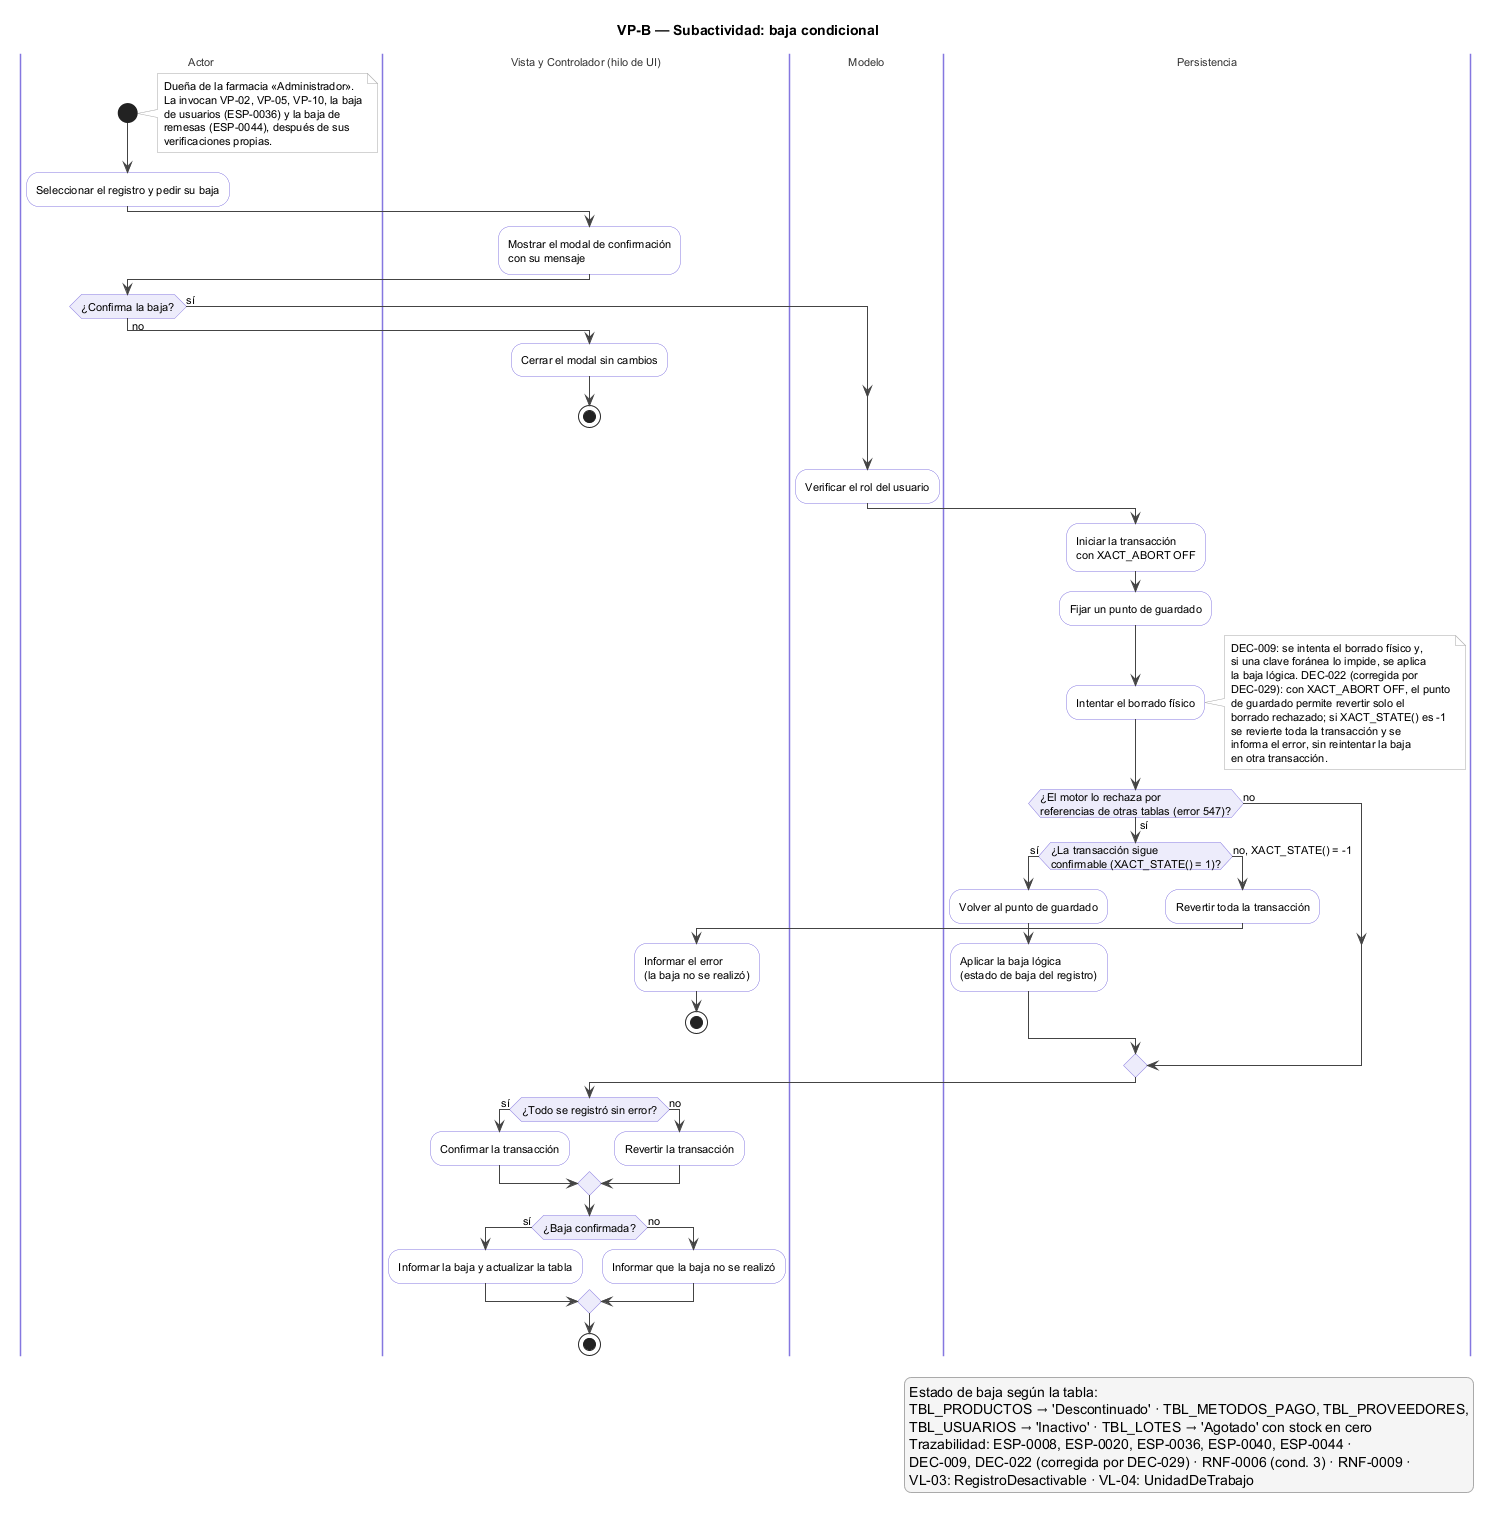

The diagram above was rendered by PlantUML. Its source (embedded in the PNG):
@startuml VP-B_BajaCondicional
!pragma layout smetana
' Vista de procesos FARMASIL_APP — VP-B_BajaCondicional (v02.00).
' v02.00 (08/11/2026, issue #63): corrección de DEC-022 por DEC-029 (XACT_ABORT OFF y XACT_STATE).
' Convenciones: DEC-025 (particiones de VL-04, nivel de arquitectura, PlantUML + PNG).
skinparam shadowing false
skinparam defaultFontSize 11
skinparam ArrowColor #444444
skinparam activity {
  BackgroundColor #FFFFFF
  BorderColor #8577E0
  DiamondBackgroundColor #EDECFB
  DiamondBorderColor #8577E0
  BarColor #444444
}
skinparam swimlane {
  BorderColor #8577E0
  TitleFontColor #333333
}
skinparam note {
  BackgroundColor #FAFAFA
  BorderColor #AAAAAA
}
skinparam legend {
  BackgroundColor #F5F5F5
  BorderColor #AAAAAA
}

title VP-B — Subactividad: baja condicional

|Actor|
|Vista y Controlador (hilo de UI)|
|Modelo|
|Persistencia|

|Actor|
start
note right
  Dueña de la farmacia «Administrador».
  La invocan VP-02, VP-05, VP-10, la baja
  de usuarios (ESP-0036) y la baja de
  remesas (ESP-0044), después de sus
  verificaciones propias.
end note
:Seleccionar el registro y pedir su baja;

|Vista y Controlador (hilo de UI)|
:Mostrar el modal de confirmación
con su mensaje;

|Actor|
if (¿Confirma la baja?) then (no)
  |Vista y Controlador (hilo de UI)|
  :Cerrar el modal sin cambios;
  stop
else (sí)
endif

|Modelo|
:Verificar el rol del usuario;

|Persistencia|
:Iniciar la transacción
con XACT_ABORT OFF;
:Fijar un punto de guardado;
:Intentar el borrado físico;
note right
  DEC-009: se intenta el borrado físico y,
  si una clave foránea lo impide, se aplica
  la baja lógica. DEC-022 (corregida por
  DEC-029): con XACT_ABORT OFF, el punto
  de guardado permite revertir solo el
  borrado rechazado; si XACT_STATE() es -1
  se revierte toda la transacción y se
  informa el error, sin reintentar la baja
  en otra transacción.
end note
if (¿El motor lo rechaza por
referencias de otras tablas (error 547)?) then (sí)
  if (¿La transacción sigue
confirmable (XACT_STATE() = 1)?) then (sí)
    :Volver al punto de guardado;
    :Aplicar la baja lógica
    (estado de baja del registro);
  else (no, XACT_STATE() = -1)
    :Revertir toda la transacción;
    |Vista y Controlador (hilo de UI)|
    :Informar el error
    (la baja no se realizó);
    stop
  endif
else (no)
endif
if (¿Todo se registró sin error?) then (sí)
  :Confirmar la transacción;
else (no)
  :Revertir la transacción;
endif

|Vista y Controlador (hilo de UI)|
if (¿Baja confirmada?) then (sí)
  :Informar la baja y actualizar la tabla;
else (no)
  :Informar que la baja no se realizó;
endif
stop

legend right
  Estado de baja según la tabla:
  TBL_PRODUCTOS → 'Descontinuado' · TBL_METODOS_PAGO, TBL_PROVEEDORES,
  TBL_USUARIOS → 'Inactivo' · TBL_LOTES → 'Agotado' con stock en cero
  Trazabilidad: ESP-0008, ESP-0020, ESP-0036, ESP-0040, ESP-0044 ·
  DEC-009, DEC-022 (corregida por DEC-029) · RNF-0006 (cond. 3) · RNF-0009 ·
  VL-03: RegistroDesactivable · VL-04: UnidadDeTrabajo
endlegend
@enduml